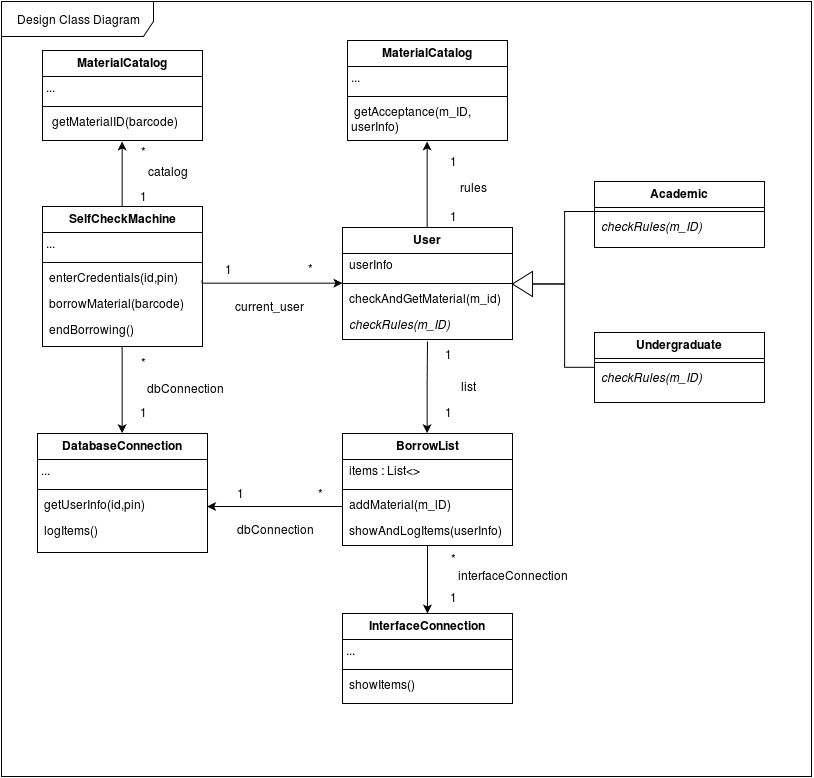

The diagram above was exported from draw.io. Its source (the exported page's mxGraphModel, read from the mxfile embedded in the PNG):
<mxGraphModel dx="898" dy="415" grid="1" gridSize="10" guides="1" tooltips="1" connect="1" arrows="1" fold="1" page="1" pageScale="1" pageWidth="826" pageHeight="1169" background="#ffffff" math="0" shadow="0">
  <root>
    <mxCell id="0" />
    <mxCell id="1" parent="0" />
    <mxCell id="108" style="edgeStyle=orthogonalEdgeStyle;rounded=0;html=1;exitX=0.5;exitY=0;shadow=0;jettySize=auto;orthogonalLoop=1;" edge="1" parent="1" source="36">
      <mxGeometry relative="1" as="geometry">
        <mxPoint x="128.66666666666674" y="145" as="targetPoint" />
      </mxGeometry>
    </mxCell>
    <mxCell id="36" value="SelfCheckMachine" style="swimlane;html=1;fontStyle=1;align=center;verticalAlign=top;childLayout=stackLayout;horizontal=1;startSize=26;horizontalStack=0;resizeParent=1;resizeLast=0;collapsible=1;marginBottom=0;swimlaneFillColor=#ffffff;fillColor=#FFFFFF;" parent="1" vertex="1">
      <mxGeometry x="49" y="210" width="160" height="140" as="geometry" />
    </mxCell>
    <mxCell id="37" value="..." style="text;html=1;strokeColor=none;fillColor=none;align=left;verticalAlign=top;spacingLeft=4;spacingRight=4;whiteSpace=wrap;overflow=hidden;rotatable=0;points=[[0,0.5],[1,0.5]];portConstraint=eastwest;" parent="36" vertex="1">
      <mxGeometry y="26" width="160" height="26" as="geometry" />
    </mxCell>
    <mxCell id="38" value="" style="line;html=1;strokeWidth=1;fillColor=none;align=left;verticalAlign=middle;spacingTop=-1;spacingLeft=3;spacingRight=3;rotatable=0;labelPosition=right;points=[];portConstraint=eastwest;" parent="36" vertex="1">
      <mxGeometry y="52" width="160" height="8" as="geometry" />
    </mxCell>
    <mxCell id="39" value="&amp;nbsp;enterCredentials(id,pin)" style="text;html=1;strokeColor=none;fillColor=none;align=left;verticalAlign=top;spacingLeft=4;spacingRight=4;whiteSpace=wrap;overflow=hidden;rotatable=0;points=[[0,0.5],[1,0.5]];portConstraint=eastwest;" parent="36" vertex="1">
      <mxGeometry y="60" width="160" height="26" as="geometry" />
    </mxCell>
    <mxCell id="52" value="&amp;nbsp;borrowMaterial(barcode)" style="text;html=1;strokeColor=none;fillColor=none;align=left;verticalAlign=top;spacingLeft=4;spacingRight=4;whiteSpace=wrap;overflow=hidden;rotatable=0;points=[[0,0.5],[1,0.5]];portConstraint=eastwest;" parent="36" vertex="1">
      <mxGeometry y="86" width="160" height="26" as="geometry" />
    </mxCell>
    <mxCell id="53" value="&amp;nbsp;endBorrowing()" style="text;html=1;strokeColor=none;fillColor=none;align=left;verticalAlign=top;spacingLeft=4;spacingRight=4;whiteSpace=wrap;overflow=hidden;rotatable=0;points=[[0,0.5],[1,0.5]];portConstraint=eastwest;" parent="36" vertex="1">
      <mxGeometry y="112" width="160" height="26" as="geometry" />
    </mxCell>
    <mxCell id="103" value="" style="edgeStyle=orthogonalEdgeStyle;rounded=0;html=1;shadow=0;jettySize=auto;orthogonalLoop=1;" edge="1" parent="1" source="65" target="70">
      <mxGeometry relative="1" as="geometry">
        <Array as="points" />
      </mxGeometry>
    </mxCell>
    <mxCell id="65" value="BorrowList" style="swimlane;html=1;fontStyle=1;align=center;verticalAlign=top;childLayout=stackLayout;horizontal=1;startSize=26;horizontalStack=0;resizeParent=1;resizeLast=0;collapsible=1;marginBottom=0;swimlaneFillColor=#ffffff;fillColor=#FFFFFF;" vertex="1" parent="1">
      <mxGeometry x="349" y="437" width="170" height="112" as="geometry">
        <mxRectangle x="400" y="207" width="60" height="26" as="alternateBounds" />
      </mxGeometry>
    </mxCell>
    <mxCell id="66" value="&amp;nbsp;items : List&amp;lt;&amp;gt;&lt;br&gt;" style="text;html=1;strokeColor=none;fillColor=none;align=left;verticalAlign=top;spacingLeft=4;spacingRight=4;whiteSpace=wrap;overflow=hidden;rotatable=0;points=[[0,0.5],[1,0.5]];portConstraint=eastwest;" vertex="1" parent="65">
      <mxGeometry y="26" width="170" height="26" as="geometry" />
    </mxCell>
    <mxCell id="67" value="" style="line;html=1;strokeWidth=1;fillColor=none;align=left;verticalAlign=middle;spacingTop=-1;spacingLeft=3;spacingRight=3;rotatable=0;labelPosition=right;points=[];portConstraint=eastwest;" vertex="1" parent="65">
      <mxGeometry y="52" width="170" height="8" as="geometry" />
    </mxCell>
    <mxCell id="68" value="&amp;nbsp;addMaterial(m_lD)&lt;br&gt;" style="text;html=1;strokeColor=none;fillColor=none;align=left;verticalAlign=top;spacingLeft=4;spacingRight=4;whiteSpace=wrap;overflow=hidden;rotatable=0;points=[[0,0.5],[1,0.5]];portConstraint=eastwest;" vertex="1" parent="65">
      <mxGeometry y="60" width="170" height="26" as="geometry" />
    </mxCell>
    <mxCell id="69" value="&amp;nbsp;showAndLogItems(userInfo)&lt;br&gt;" style="text;html=1;strokeColor=none;fillColor=none;align=left;verticalAlign=top;spacingLeft=4;spacingRight=4;whiteSpace=wrap;overflow=hidden;rotatable=0;points=[[0,0.5],[1,0.5]];portConstraint=eastwest;" vertex="1" parent="65">
      <mxGeometry y="86" width="170" height="26" as="geometry" />
    </mxCell>
    <mxCell id="70" value="InterfaceConnection&lt;br&gt;" style="swimlane;html=1;fontStyle=1;align=center;verticalAlign=top;childLayout=stackLayout;horizontal=1;startSize=26;horizontalStack=0;resizeParent=1;resizeLast=0;collapsible=1;marginBottom=0;swimlaneFillColor=#ffffff;fillColor=#FFFFFF;" vertex="1" parent="1">
      <mxGeometry x="349" y="617" width="170" height="90" as="geometry">
        <mxRectangle x="400" y="207" width="60" height="26" as="alternateBounds" />
      </mxGeometry>
    </mxCell>
    <mxCell id="71" value="..." style="text;html=1;strokeColor=none;fillColor=none;align=left;verticalAlign=top;spacingLeft=4;spacingRight=4;whiteSpace=wrap;overflow=hidden;rotatable=0;points=[[0,0.5],[1,0.5]];portConstraint=eastwest;" vertex="1" parent="70">
      <mxGeometry y="26" width="170" height="26" as="geometry" />
    </mxCell>
    <mxCell id="72" value="" style="line;html=1;strokeWidth=1;fillColor=none;align=left;verticalAlign=middle;spacingTop=-1;spacingLeft=3;spacingRight=3;rotatable=0;labelPosition=right;points=[];portConstraint=eastwest;" vertex="1" parent="70">
      <mxGeometry y="52" width="170" height="8" as="geometry" />
    </mxCell>
    <mxCell id="74" value="&amp;nbsp;showItems()&lt;br&gt;" style="text;html=1;strokeColor=none;fillColor=none;align=left;verticalAlign=top;spacingLeft=4;spacingRight=4;whiteSpace=wrap;overflow=hidden;rotatable=0;points=[[0,0.5],[1,0.5]];portConstraint=eastwest;" vertex="1" parent="70">
      <mxGeometry y="60" width="170" height="26" as="geometry" />
    </mxCell>
    <mxCell id="75" value="DatabaseConnection&lt;br&gt;" style="swimlane;html=1;fontStyle=1;align=center;verticalAlign=top;childLayout=stackLayout;horizontal=1;startSize=26;horizontalStack=0;resizeParent=1;resizeLast=0;collapsible=1;marginBottom=0;swimlaneFillColor=#ffffff;fillColor=#FFFFFF;" vertex="1" parent="1">
      <mxGeometry x="44" y="437" width="170" height="119" as="geometry">
        <mxRectangle x="400" y="207" width="60" height="26" as="alternateBounds" />
      </mxGeometry>
    </mxCell>
    <mxCell id="76" value="..." style="text;html=1;strokeColor=none;fillColor=none;align=left;verticalAlign=top;spacingLeft=4;spacingRight=4;whiteSpace=wrap;overflow=hidden;rotatable=0;points=[[0,0.5],[1,0.5]];portConstraint=eastwest;" vertex="1" parent="75">
      <mxGeometry y="26" width="170" height="26" as="geometry" />
    </mxCell>
    <mxCell id="77" value="" style="line;html=1;strokeWidth=1;fillColor=none;align=left;verticalAlign=middle;spacingTop=-1;spacingLeft=3;spacingRight=3;rotatable=0;labelPosition=right;points=[];portConstraint=eastwest;" vertex="1" parent="75">
      <mxGeometry y="52" width="170" height="8" as="geometry" />
    </mxCell>
    <mxCell id="78" value="&amp;nbsp;getUserInfo(id,pin)" style="text;html=1;strokeColor=none;fillColor=none;align=left;verticalAlign=top;spacingLeft=4;spacingRight=4;whiteSpace=wrap;overflow=hidden;rotatable=0;points=[[0,0.5],[1,0.5]];portConstraint=eastwest;" vertex="1" parent="75">
      <mxGeometry y="60" width="170" height="26" as="geometry" />
    </mxCell>
    <mxCell id="80" value="&amp;nbsp;logItems()" style="text;html=1;strokeColor=none;fillColor=none;align=left;verticalAlign=top;spacingLeft=4;spacingRight=4;whiteSpace=wrap;overflow=hidden;rotatable=0;points=[[0,0.5],[1,0.5]];portConstraint=eastwest;" vertex="1" parent="75">
      <mxGeometry y="86" width="170" height="26" as="geometry" />
    </mxCell>
    <mxCell id="99" style="edgeStyle=orthogonalEdgeStyle;rounded=0;html=1;exitX=0.5;exitY=0;entryX=0.5;entryY=1;entryPerimeter=0;shadow=0;jettySize=auto;orthogonalLoop=1;" edge="1" parent="1" source="48">
      <mxGeometry relative="1" as="geometry">
        <mxPoint x="433.66666666666674" y="145" as="targetPoint" />
      </mxGeometry>
    </mxCell>
    <mxCell id="100" style="edgeStyle=orthogonalEdgeStyle;rounded=0;html=1;entryX=0.5;entryY=0;shadow=0;jettySize=auto;orthogonalLoop=1;" edge="1" parent="1" target="65">
      <mxGeometry relative="1" as="geometry">
        <mxPoint x="434" y="345" as="sourcePoint" />
      </mxGeometry>
    </mxCell>
    <mxCell id="105" style="edgeStyle=orthogonalEdgeStyle;rounded=0;html=1;exitX=0;exitY=0.5;entryX=1;entryY=0.5;shadow=0;jettySize=auto;orthogonalLoop=1;" edge="1" parent="1" source="68" target="78">
      <mxGeometry relative="1" as="geometry" />
    </mxCell>
    <mxCell id="106" style="edgeStyle=orthogonalEdgeStyle;rounded=0;html=1;entryX=0.5;entryY=0;shadow=0;jettySize=auto;orthogonalLoop=1;" edge="1" parent="1" source="36" target="75">
      <mxGeometry relative="1" as="geometry">
        <Array as="points" />
      </mxGeometry>
    </mxCell>
    <mxCell id="107" style="edgeStyle=orthogonalEdgeStyle;rounded=0;html=1;exitX=1;exitY=0.5;shadow=0;jettySize=auto;orthogonalLoop=1;" edge="1" parent="1" source="39" target="48">
      <mxGeometry relative="1" as="geometry">
        <mxPoint x="344" y="283.33333333333337" as="targetPoint" />
        <Array as="points">
          <mxPoint x="209" y="287" />
        </Array>
      </mxGeometry>
    </mxCell>
    <mxCell id="109" value="1" style="text;html=1;strokeColor=none;fillColor=none;align=center;verticalAlign=middle;whiteSpace=wrap;overflow=hidden;" vertex="1" parent="1">
      <mxGeometry x="214" y="263" width="40" height="20" as="geometry" />
    </mxCell>
    <mxCell id="110" value="*" style="text;html=1;strokeColor=none;fillColor=none;align=center;verticalAlign=middle;whiteSpace=wrap;overflow=hidden;" vertex="1" parent="1">
      <mxGeometry x="296" y="262" width="40" height="20" as="geometry" />
    </mxCell>
    <mxCell id="111" value="*" style="text;html=1;strokeColor=none;fillColor=none;align=center;verticalAlign=middle;whiteSpace=wrap;overflow=hidden;" vertex="1" parent="1">
      <mxGeometry x="129" y="356" width="40" height="20" as="geometry" />
    </mxCell>
    <mxCell id="112" value="1" style="text;html=1;strokeColor=none;fillColor=none;align=center;verticalAlign=middle;whiteSpace=wrap;overflow=hidden;" vertex="1" parent="1">
      <mxGeometry x="129" y="406" width="40" height="20" as="geometry" />
    </mxCell>
    <mxCell id="114" value="1" style="text;html=1;strokeColor=none;fillColor=none;align=center;verticalAlign=middle;whiteSpace=wrap;overflow=hidden;" vertex="1" parent="1">
      <mxGeometry x="434" y="406" width="40" height="20" as="geometry" />
    </mxCell>
    <mxCell id="115" value="*" style="text;html=1;strokeColor=none;fillColor=none;align=center;verticalAlign=middle;whiteSpace=wrap;overflow=hidden;" vertex="1" parent="1">
      <mxGeometry x="439" y="552" width="40" height="20" as="geometry" />
    </mxCell>
    <mxCell id="116" value="1" style="text;html=1;strokeColor=none;fillColor=none;align=center;verticalAlign=middle;whiteSpace=wrap;overflow=hidden;" vertex="1" parent="1">
      <mxGeometry x="439" y="591" width="40" height="20" as="geometry" />
    </mxCell>
    <mxCell id="117" value="*" style="text;html=1;strokeColor=none;fillColor=none;align=center;verticalAlign=middle;whiteSpace=wrap;overflow=hidden;" vertex="1" parent="1">
      <mxGeometry x="306" y="487" width="40" height="20" as="geometry" />
    </mxCell>
    <mxCell id="118" value="1" style="text;html=1;strokeColor=none;fillColor=none;align=center;verticalAlign=middle;whiteSpace=wrap;overflow=hidden;" vertex="1" parent="1">
      <mxGeometry x="226" y="487" width="40" height="20" as="geometry" />
    </mxCell>
    <mxCell id="119" value="1" style="text;html=1;strokeColor=none;fillColor=none;align=center;verticalAlign=middle;whiteSpace=wrap;overflow=hidden;" vertex="1" parent="1">
      <mxGeometry x="129" y="190" width="40" height="20" as="geometry" />
    </mxCell>
    <mxCell id="120" value="*" style="text;html=1;strokeColor=none;fillColor=none;align=center;verticalAlign=middle;whiteSpace=wrap;overflow=hidden;" vertex="1" parent="1">
      <mxGeometry x="129" y="145" width="40" height="20" as="geometry" />
    </mxCell>
    <mxCell id="122" value="1" style="text;html=1;strokeColor=none;fillColor=none;align=center;verticalAlign=middle;whiteSpace=wrap;overflow=hidden;" vertex="1" parent="1">
      <mxGeometry x="439" y="155" width="40" height="20" as="geometry" />
    </mxCell>
    <mxCell id="123" value="current_user&lt;br&gt;" style="text;html=1;strokeColor=none;fillColor=none;align=center;verticalAlign=middle;whiteSpace=wrap;overflow=hidden;" vertex="1" parent="1">
      <mxGeometry x="240" y="294" width="70" height="32" as="geometry" />
    </mxCell>
    <mxCell id="124" value="dbConnection&lt;br&gt;" style="text;html=1;strokeColor=none;fillColor=none;align=center;verticalAlign=middle;whiteSpace=wrap;overflow=hidden;" vertex="1" parent="1">
      <mxGeometry x="146" y="376" width="90" height="32" as="geometry" />
    </mxCell>
    <mxCell id="125" value="dbConnection&lt;br&gt;" style="text;html=1;strokeColor=none;fillColor=none;align=center;verticalAlign=middle;whiteSpace=wrap;overflow=hidden;" vertex="1" parent="1">
      <mxGeometry x="236" y="517" width="90" height="32" as="geometry" />
    </mxCell>
    <mxCell id="126" value="interfaceConnection" style="text;html=1;strokeColor=none;fillColor=none;align=center;verticalAlign=middle;whiteSpace=wrap;overflow=hidden;" vertex="1" parent="1">
      <mxGeometry x="459" y="562" width="121" height="34" as="geometry" />
    </mxCell>
    <mxCell id="127" value="catalog" style="text;html=1;strokeColor=none;fillColor=none;align=center;verticalAlign=middle;whiteSpace=wrap;overflow=hidden;" vertex="1" parent="1">
      <mxGeometry x="129" y="159" width="90" height="32" as="geometry" />
    </mxCell>
    <mxCell id="91" style="edgeStyle=orthogonalEdgeStyle;rounded=0;html=1;exitX=0;exitY=0.5;entryX=-0.001;entryY=-0.082;entryPerimeter=0;shadow=0;jettySize=auto;orthogonalLoop=1;" edge="1" parent="1" source="88">
      <mxGeometry relative="1" as="geometry">
        <mxPoint x="683.8571428571429" y="370.8571428571429" as="targetPoint" />
        <Array as="points">
          <mxPoint x="539" y="287" />
          <mxPoint x="571" y="287" />
          <mxPoint x="571" y="371" />
        </Array>
      </mxGeometry>
    </mxCell>
    <mxCell id="48" value="User" style="swimlane;html=1;fontStyle=1;align=center;verticalAlign=top;childLayout=stackLayout;horizontal=1;startSize=26;horizontalStack=0;resizeParent=1;resizeLast=0;collapsible=1;marginBottom=0;swimlaneFillColor=#ffffff;fillColor=#FFFFFF;" parent="1" vertex="1">
      <mxGeometry x="349" y="231" width="170" height="112" as="geometry">
        <mxRectangle x="400" y="207" width="60" height="26" as="alternateBounds" />
      </mxGeometry>
    </mxCell>
    <mxCell id="49" value="&amp;nbsp;userInfo" style="text;html=1;strokeColor=none;fillColor=none;align=left;verticalAlign=top;spacingLeft=4;spacingRight=4;whiteSpace=wrap;overflow=hidden;rotatable=0;points=[[0,0.5],[1,0.5]];portConstraint=eastwest;" parent="48" vertex="1">
      <mxGeometry y="26" width="170" height="26" as="geometry" />
    </mxCell>
    <mxCell id="50" value="" style="line;html=1;strokeWidth=1;fillColor=none;align=left;verticalAlign=middle;spacingTop=-1;spacingLeft=3;spacingRight=3;rotatable=0;labelPosition=right;points=[];portConstraint=eastwest;" parent="48" vertex="1">
      <mxGeometry y="52" width="170" height="8" as="geometry" />
    </mxCell>
    <mxCell id="51" value="&amp;nbsp;checkAndGetMaterial(m_id)" style="text;html=1;strokeColor=none;fillColor=none;align=left;verticalAlign=top;spacingLeft=4;spacingRight=4;whiteSpace=wrap;overflow=hidden;rotatable=0;points=[[0,0.5],[1,0.5]];portConstraint=eastwest;" parent="48" vertex="1">
      <mxGeometry y="60" width="170" height="26" as="geometry" />
    </mxCell>
    <mxCell id="54" value="&lt;i&gt;&amp;nbsp;checkRules(m_ID)&lt;/i&gt;" style="text;html=1;strokeColor=none;fillColor=none;align=left;verticalAlign=top;spacingLeft=4;spacingRight=4;whiteSpace=wrap;overflow=hidden;rotatable=0;points=[[0,0.5],[1,0.5]];portConstraint=eastwest;" vertex="1" parent="48">
      <mxGeometry y="86" width="170" height="26" as="geometry" />
    </mxCell>
    <mxCell id="90" style="edgeStyle=orthogonalEdgeStyle;rounded=0;html=1;exitX=0;exitY=0.5;entryX=0;entryY=-0.077;entryPerimeter=0;shadow=0;jettySize=auto;orthogonalLoop=1;" edge="1" parent="1" source="88">
      <mxGeometry relative="1" as="geometry">
        <mxPoint x="683.8571428571429" y="214.85714285714283" as="targetPoint" />
        <Array as="points">
          <mxPoint x="539" y="287" />
          <mxPoint x="571" y="287" />
          <mxPoint x="571" y="215" />
        </Array>
      </mxGeometry>
    </mxCell>
    <mxCell id="88" value="" style="triangle;whiteSpace=wrap;html=1;fillColor=#FFFFFF;rotation=180;" vertex="1" parent="1">
      <mxGeometry x="519" y="275" width="20" height="25" as="geometry" />
    </mxCell>
    <mxCell id="92" value="Undergraduate" style="swimlane;html=1;fontStyle=1;align=center;verticalAlign=top;childLayout=stackLayout;horizontal=1;startSize=26;horizontalStack=0;resizeParent=1;resizeLast=0;collapsible=1;marginBottom=0;swimlaneFillColor=#ffffff;fillColor=#FFFFFF;" vertex="1" parent="1">
      <mxGeometry x="601" y="336" width="170" height="70" as="geometry">
        <mxRectangle x="400" y="207" width="60" height="26" as="alternateBounds" />
      </mxGeometry>
    </mxCell>
    <mxCell id="93" value="" style="line;html=1;strokeWidth=1;fillColor=none;align=left;verticalAlign=middle;spacingTop=-1;spacingLeft=3;spacingRight=3;rotatable=0;labelPosition=right;points=[];portConstraint=eastwest;" vertex="1" parent="92">
      <mxGeometry y="26" width="170" height="8" as="geometry" />
    </mxCell>
    <mxCell id="94" value="&lt;i&gt;&amp;nbsp;checkRules(m_ID)&lt;/i&gt;" style="text;html=1;strokeColor=none;fillColor=none;align=left;verticalAlign=top;spacingLeft=4;spacingRight=4;whiteSpace=wrap;overflow=hidden;rotatable=0;points=[[0,0.5],[1,0.5]];portConstraint=eastwest;" vertex="1" parent="92">
      <mxGeometry y="34" width="170" height="26" as="geometry" />
    </mxCell>
    <mxCell id="95" value="Academic" style="swimlane;html=1;fontStyle=1;align=center;verticalAlign=top;childLayout=stackLayout;horizontal=1;startSize=26;horizontalStack=0;resizeParent=1;resizeLast=0;collapsible=1;marginBottom=0;swimlaneFillColor=#ffffff;fillColor=#FFFFFF;" vertex="1" parent="1">
      <mxGeometry x="601" y="185" width="170" height="66" as="geometry">
        <mxRectangle x="400" y="207" width="60" height="26" as="alternateBounds" />
      </mxGeometry>
    </mxCell>
    <mxCell id="96" value="" style="line;html=1;strokeWidth=1;fillColor=none;align=left;verticalAlign=middle;spacingTop=-1;spacingLeft=3;spacingRight=3;rotatable=0;labelPosition=right;points=[];portConstraint=eastwest;" vertex="1" parent="95">
      <mxGeometry y="26" width="170" height="8" as="geometry" />
    </mxCell>
    <mxCell id="97" value="&lt;i&gt;&amp;nbsp;checkRules(m_ID)&lt;/i&gt;" style="text;html=1;strokeColor=none;fillColor=none;align=left;verticalAlign=top;spacingLeft=4;spacingRight=4;whiteSpace=wrap;overflow=hidden;rotatable=0;points=[[0,0.5],[1,0.5]];portConstraint=eastwest;" vertex="1" parent="95">
      <mxGeometry y="34" width="170" height="26" as="geometry" />
    </mxCell>
    <mxCell id="113" value="1" style="text;html=1;strokeColor=none;fillColor=none;align=center;verticalAlign=middle;whiteSpace=wrap;overflow=hidden;" vertex="1" parent="1">
      <mxGeometry x="434" y="348" width="40" height="20" as="geometry" />
    </mxCell>
    <mxCell id="121" value="1" style="text;html=1;strokeColor=none;fillColor=none;align=center;verticalAlign=middle;whiteSpace=wrap;overflow=hidden;" vertex="1" parent="1">
      <mxGeometry x="439" y="210" width="40" height="20" as="geometry" />
    </mxCell>
    <mxCell id="128" value="rules" style="text;html=1;strokeColor=none;fillColor=none;align=center;verticalAlign=middle;whiteSpace=wrap;overflow=hidden;" vertex="1" parent="1">
      <mxGeometry x="434" y="175" width="90" height="32" as="geometry" />
    </mxCell>
    <mxCell id="129" value="list" style="text;html=1;strokeColor=none;fillColor=none;align=center;verticalAlign=middle;whiteSpace=wrap;overflow=hidden;" vertex="1" parent="1">
      <mxGeometry x="449" y="374" width="50" height="32" as="geometry" />
    </mxCell>
    <mxCell id="130" value="Design Class Diagram&lt;br&gt;" style="shape=umlFrame;whiteSpace=wrap;html=1;fillColor=#FFFFFF;width=152;height=35;" vertex="1" parent="1">
      <mxGeometry x="8" y="5" width="810" height="775" as="geometry" />
    </mxCell>
    <mxCell id="131" value="MaterialCatalog" style="swimlane;html=1;fontStyle=1;align=center;verticalAlign=top;childLayout=stackLayout;horizontal=1;startSize=26;horizontalStack=0;resizeParent=1;resizeLast=0;collapsible=1;marginBottom=0;swimlaneFillColor=#ffffff;fillColor=#FFFFFF;" vertex="1" parent="1">
      <mxGeometry x="49" y="54" width="160" height="90" as="geometry" />
    </mxCell>
    <mxCell id="132" value="..." style="text;html=1;strokeColor=none;fillColor=none;align=left;verticalAlign=top;spacingLeft=4;spacingRight=4;whiteSpace=wrap;overflow=hidden;rotatable=0;points=[[0,0.5],[1,0.5]];portConstraint=eastwest;" vertex="1" parent="131">
      <mxGeometry y="26" width="160" height="26" as="geometry" />
    </mxCell>
    <mxCell id="133" value="" style="line;html=1;strokeWidth=1;fillColor=none;align=left;verticalAlign=middle;spacingTop=-1;spacingLeft=3;spacingRight=3;rotatable=0;labelPosition=right;points=[];portConstraint=eastwest;" vertex="1" parent="131">
      <mxGeometry y="52" width="160" height="8" as="geometry" />
    </mxCell>
    <mxCell id="134" value="&amp;nbsp; getMaterialID(barcode)&lt;br&gt;" style="text;html=1;strokeColor=none;fillColor=none;align=left;verticalAlign=top;spacingLeft=4;spacingRight=4;whiteSpace=wrap;overflow=hidden;rotatable=0;points=[[0,0.5],[1,0.5]];portConstraint=eastwest;" vertex="1" parent="131">
      <mxGeometry y="60" width="160" height="26" as="geometry" />
    </mxCell>
    <mxCell id="135" value="MaterialCatalog" style="swimlane;html=1;fontStyle=1;align=center;verticalAlign=top;childLayout=stackLayout;horizontal=1;startSize=26;horizontalStack=0;resizeParent=1;resizeLast=0;collapsible=1;marginBottom=0;swimlaneFillColor=#ffffff;fillColor=#FFFFFF;" vertex="1" parent="1">
      <mxGeometry x="354" y="44" width="160" height="100" as="geometry" />
    </mxCell>
    <mxCell id="136" value="..." style="text;html=1;strokeColor=none;fillColor=none;align=left;verticalAlign=top;spacingLeft=4;spacingRight=4;whiteSpace=wrap;overflow=hidden;rotatable=0;points=[[0,0.5],[1,0.5]];portConstraint=eastwest;" vertex="1" parent="135">
      <mxGeometry y="26" width="160" height="26" as="geometry" />
    </mxCell>
    <mxCell id="137" value="" style="line;html=1;strokeWidth=1;fillColor=none;align=left;verticalAlign=middle;spacingTop=-1;spacingLeft=3;spacingRight=3;rotatable=0;labelPosition=right;points=[];portConstraint=eastwest;" vertex="1" parent="135">
      <mxGeometry y="52" width="160" height="8" as="geometry" />
    </mxCell>
    <mxCell id="138" value="&amp;nbsp;getAcceptance(m_ID, userInfo)&lt;br&gt;" style="text;html=1;strokeColor=none;fillColor=none;align=left;verticalAlign=top;spacingLeft=4;spacingRight=4;whiteSpace=wrap;overflow=hidden;rotatable=0;points=[[0,0.5],[1,0.5]];portConstraint=eastwest;" vertex="1" parent="135">
      <mxGeometry y="60" width="160" height="40" as="geometry" />
    </mxCell>
  </root>
</mxGraphModel>